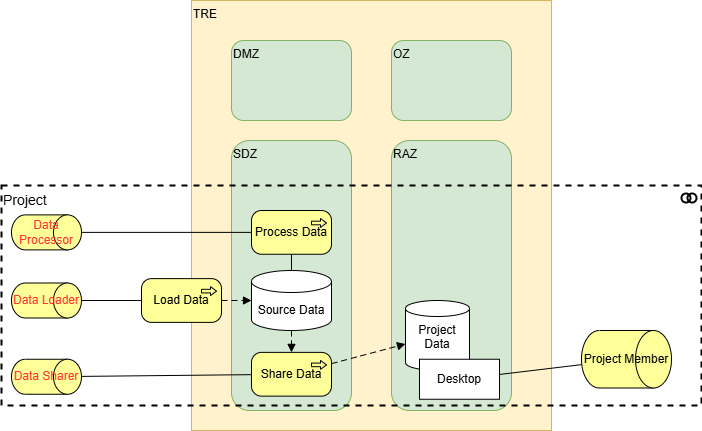

The diagram above was exported from draw.io. Its source (the exported page's mxGraphModel, read from the mxfile embedded in the PNG):
<mxGraphModel dx="982" dy="745" grid="1" gridSize="10" guides="1" tooltips="1" connect="1" arrows="1" fold="1" page="1" pageScale="1" pageWidth="827" pageHeight="1169" math="0" shadow="0">
  <root>
    <mxCell id="0" />
    <mxCell id="1" parent="0" />
    <mxCell id="aYEEW1Lj21dmoqByqgMs-2" value="TRE" style="rounded=0;whiteSpace=wrap;html=1;fillColor=#fff2cc;strokeColor=#d6b656;align=left;verticalAlign=top;" vertex="1" parent="1">
      <mxGeometry x="240" y="40" width="360" height="430" as="geometry" />
    </mxCell>
    <mxCell id="aYEEW1Lj21dmoqByqgMs-3" value="SDZ" style="rounded=1;whiteSpace=wrap;html=1;fillColor=#d5e8d4;strokeColor=#82b366;align=left;verticalAlign=top;" vertex="1" parent="1">
      <mxGeometry x="280" y="180" width="120" height="270" as="geometry" />
    </mxCell>
    <mxCell id="aYEEW1Lj21dmoqByqgMs-4" value="RAZ" style="rounded=1;whiteSpace=wrap;html=1;fillColor=#d5e8d4;strokeColor=#82b366;align=left;verticalAlign=top;" vertex="1" parent="1">
      <mxGeometry x="440" y="180" width="120" height="270" as="geometry" />
    </mxCell>
    <mxCell id="aYEEW1Lj21dmoqByqgMs-5" value="DMZ" style="rounded=1;whiteSpace=wrap;html=1;fillColor=#d5e8d4;strokeColor=#82b366;align=left;verticalAlign=top;" vertex="1" parent="1">
      <mxGeometry x="280" y="80" width="120" height="80" as="geometry" />
    </mxCell>
    <mxCell id="aYEEW1Lj21dmoqByqgMs-6" value="OZ" style="rounded=1;whiteSpace=wrap;html=1;fillColor=#d5e8d4;strokeColor=#82b366;align=left;verticalAlign=top;" vertex="1" parent="1">
      <mxGeometry x="440" y="80" width="120" height="80" as="geometry" />
    </mxCell>
    <mxCell id="aYEEW1Lj21dmoqByqgMs-8" value="Source Data" style="shape=cylinder3;whiteSpace=wrap;html=1;boundedLbl=1;backgroundOutline=1;size=11;" vertex="1" parent="1">
      <mxGeometry x="300" y="310" width="80" height="60" as="geometry" />
    </mxCell>
    <mxCell id="aYEEW1Lj21dmoqByqgMs-9" value="Project Data" style="shape=cylinder3;whiteSpace=wrap;html=1;boundedLbl=1;backgroundOutline=1;size=8;verticalAlign=top;" vertex="1" parent="1">
      <mxGeometry x="454" y="340" width="64" height="70" as="geometry" />
    </mxCell>
    <mxCell id="aYEEW1Lj21dmoqByqgMs-10" value="Desktop" style="rounded=0;whiteSpace=wrap;html=1;" vertex="1" parent="1">
      <mxGeometry x="468" y="398.75" width="80" height="40" as="geometry" />
    </mxCell>
    <mxCell id="aYEEW1Lj21dmoqByqgMs-11" value="Project Member" style="html=1;outlineConnect=0;whiteSpace=wrap;fillColor=#ffff99;shape=mxgraph.archimate3.role;" vertex="1" parent="1">
      <mxGeometry x="630" y="370" width="90" height="57.5" as="geometry" />
    </mxCell>
    <mxCell id="aYEEW1Lj21dmoqByqgMs-13" value="" style="html=1;endArrow=block;dashed=1;elbow=vertical;endFill=1;dashPattern=6 4;rounded=0;" edge="1" parent="1" source="aYEEW1Lj21dmoqByqgMs-8" target="kU-BzlMUrw5pOS52wOZE-7">
      <mxGeometry width="160" relative="1" as="geometry">
        <mxPoint x="240" y="320" as="sourcePoint" />
        <mxPoint x="400" y="320" as="targetPoint" />
      </mxGeometry>
    </mxCell>
    <mxCell id="kU-BzlMUrw5pOS52wOZE-1" value="Data Loader" style="html=1;outlineConnect=0;whiteSpace=wrap;fillColor=#ffff99;shape=mxgraph.archimate3.role;fontColor=#FF3333;" vertex="1" parent="1">
      <mxGeometry x="60" y="322.5" width="70" height="35" as="geometry" />
    </mxCell>
    <mxCell id="kU-BzlMUrw5pOS52wOZE-2" value="Data Processor" style="html=1;outlineConnect=0;whiteSpace=wrap;fillColor=#ffff99;shape=mxgraph.archimate3.role;fontColor=#FF3333;" vertex="1" parent="1">
      <mxGeometry x="60" y="254.38" width="70" height="35" as="geometry" />
    </mxCell>
    <mxCell id="kU-BzlMUrw5pOS52wOZE-3" value="Data Sharer" style="html=1;outlineConnect=0;whiteSpace=wrap;fillColor=#ffff99;shape=mxgraph.archimate3.role;fontColor=#FF3333;" vertex="1" parent="1">
      <mxGeometry x="60" y="398.75" width="70" height="35" as="geometry" />
    </mxCell>
    <mxCell id="kU-BzlMUrw5pOS52wOZE-4" value="" style="html=1;endArrow=block;dashed=1;elbow=vertical;endFill=1;dashPattern=6 4;rounded=0;entryX=0;entryY=0.5;entryDx=0;entryDy=0;entryPerimeter=0;exitX=1;exitY=0.5;exitDx=0;exitDy=0;exitPerimeter=0;" edge="1" parent="1" source="kU-BzlMUrw5pOS52wOZE-5" target="aYEEW1Lj21dmoqByqgMs-8">
      <mxGeometry width="160" relative="1" as="geometry">
        <mxPoint x="180" y="370" as="sourcePoint" />
        <mxPoint x="210" y="398.75" as="targetPoint" />
      </mxGeometry>
    </mxCell>
    <mxCell id="kU-BzlMUrw5pOS52wOZE-5" value="Load Data" style="html=1;outlineConnect=0;whiteSpace=wrap;fillColor=#ffff99;shape=mxgraph.archimate3.application;appType=proc;archiType=rounded;" vertex="1" parent="1">
      <mxGeometry x="190" y="318.12" width="80" height="43.75" as="geometry" />
    </mxCell>
    <mxCell id="kU-BzlMUrw5pOS52wOZE-6" value="Process Data" style="html=1;outlineConnect=0;whiteSpace=wrap;fillColor=#ffff99;shape=mxgraph.archimate3.application;appType=proc;archiType=rounded;" vertex="1" parent="1">
      <mxGeometry x="300" y="250" width="80" height="43.75" as="geometry" />
    </mxCell>
    <mxCell id="kU-BzlMUrw5pOS52wOZE-7" value="Share Data" style="html=1;outlineConnect=0;whiteSpace=wrap;fillColor=#ffff99;shape=mxgraph.archimate3.application;appType=proc;archiType=rounded;" vertex="1" parent="1">
      <mxGeometry x="300" y="391.88" width="80" height="43.75" as="geometry" />
    </mxCell>
    <mxCell id="kU-BzlMUrw5pOS52wOZE-8" value="" style="html=1;endArrow=none;elbow=vertical;rounded=0;" edge="1" parent="1" source="kU-BzlMUrw5pOS52wOZE-5" target="kU-BzlMUrw5pOS52wOZE-1">
      <mxGeometry width="160" relative="1" as="geometry">
        <mxPoint x="240" y="400" as="sourcePoint" />
        <mxPoint x="400" y="400" as="targetPoint" />
      </mxGeometry>
    </mxCell>
    <mxCell id="kU-BzlMUrw5pOS52wOZE-9" value="" style="html=1;endArrow=none;elbow=vertical;rounded=0;" edge="1" parent="1" source="kU-BzlMUrw5pOS52wOZE-6" target="kU-BzlMUrw5pOS52wOZE-2">
      <mxGeometry width="160" relative="1" as="geometry">
        <mxPoint x="100" y="540" as="sourcePoint" />
        <mxPoint x="100" y="558" as="targetPoint" />
      </mxGeometry>
    </mxCell>
    <mxCell id="kU-BzlMUrw5pOS52wOZE-10" value="" style="html=1;endArrow=none;elbow=vertical;rounded=0;" edge="1" parent="1" source="kU-BzlMUrw5pOS52wOZE-6" target="aYEEW1Lj21dmoqByqgMs-8">
      <mxGeometry width="160" relative="1" as="geometry">
        <mxPoint x="350" y="490" as="sourcePoint" />
        <mxPoint x="260" y="490" as="targetPoint" />
      </mxGeometry>
    </mxCell>
    <mxCell id="kU-BzlMUrw5pOS52wOZE-11" value="" style="html=1;endArrow=none;elbow=vertical;rounded=0;" edge="1" parent="1" source="kU-BzlMUrw5pOS52wOZE-7" target="kU-BzlMUrw5pOS52wOZE-3">
      <mxGeometry width="160" relative="1" as="geometry">
        <mxPoint x="370" y="350" as="sourcePoint" />
        <mxPoint x="200" y="350" as="targetPoint" />
      </mxGeometry>
    </mxCell>
    <mxCell id="kU-BzlMUrw5pOS52wOZE-13" value="" style="html=1;endArrow=block;dashed=1;elbow=vertical;endFill=1;dashPattern=6 4;rounded=0;" edge="1" parent="1" source="kU-BzlMUrw5pOS52wOZE-7" target="aYEEW1Lj21dmoqByqgMs-9">
      <mxGeometry width="160" relative="1" as="geometry">
        <mxPoint x="250" y="300" as="sourcePoint" />
        <mxPoint x="330" y="350" as="targetPoint" />
      </mxGeometry>
    </mxCell>
    <mxCell id="kU-BzlMUrw5pOS52wOZE-17" value="" style="html=1;endArrow=none;elbow=vertical;rounded=0;" edge="1" parent="1" source="aYEEW1Lj21dmoqByqgMs-11" target="aYEEW1Lj21dmoqByqgMs-10">
      <mxGeometry width="160" relative="1" as="geometry">
        <mxPoint x="580" y="550" as="sourcePoint" />
        <mxPoint x="410" y="552" as="targetPoint" />
      </mxGeometry>
    </mxCell>
    <mxCell id="kU-BzlMUrw5pOS52wOZE-15" value="Project" parent="0" />
    <mxCell id="kU-BzlMUrw5pOS52wOZE-16" value="Project" style="html=1;outlineConnect=0;whiteSpace=wrap;fillColor=none;shape=mxgraph.archimate3.application;appType=collab;archiType=square;align=left;verticalAlign=top;dashed=1;strokeWidth=2;fontSize=14;" vertex="1" parent="kU-BzlMUrw5pOS52wOZE-15">
      <mxGeometry x="50" y="225" width="700" height="220" as="geometry" />
    </mxCell>
  </root>
</mxGraphModel>